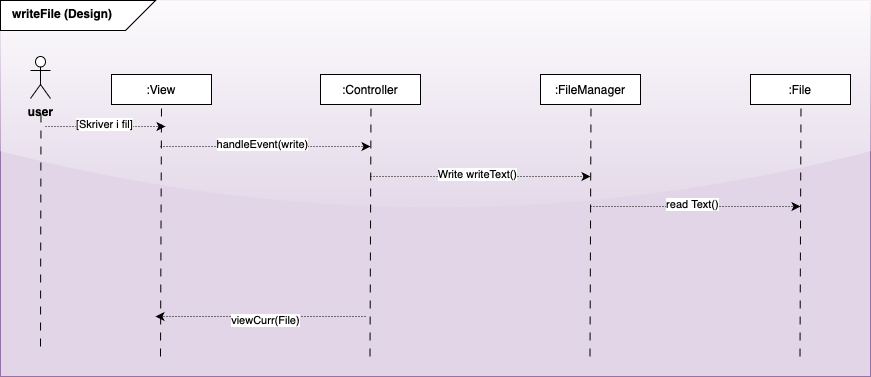

The diagram above was exported from draw.io. Its source (the exported page's mxGraphModel, read from the mxfile embedded in the PNG):
<mxGraphModel dx="1020" dy="2204" grid="1" gridSize="10" guides="1" tooltips="1" connect="1" arrows="1" fold="1" page="1" pageScale="1" pageWidth="1200" pageHeight="1600" background="none" math="0" shadow="0">
  <root>
    <mxCell id="0" />
    <mxCell id="1" parent="0" />
    <mxCell id="2" value="" style="rounded=0;whiteSpace=wrap;html=1;fillColor=#e1d5e7;strokeColor=#9673a6;glass=1;" vertex="1" parent="1">
      <mxGeometry x="30" y="-1156" width="870" height="376" as="geometry" />
    </mxCell>
    <mxCell id="3" value="" style="shape=card;whiteSpace=wrap;html=1;direction=south;flipV=1;flipH=0;" vertex="1" parent="1">
      <mxGeometry x="30" y="-1156" width="155" height="30" as="geometry" />
    </mxCell>
    <mxCell id="4" value="writeFile (Design)" style="text;whiteSpace=wrap;html=1;fontStyle=1" vertex="1" parent="1">
      <mxGeometry x="40" y="-1156" width="155" height="38" as="geometry" />
    </mxCell>
    <mxCell id="5" value=":View" style="rounded=0;whiteSpace=wrap;html=1;" vertex="1" parent="1">
      <mxGeometry x="141" y="-1082" width="100" height="30" as="geometry" />
    </mxCell>
    <mxCell id="6" value="" style="endArrow=none;html=1;rounded=0;entryX=0.5;entryY=1;entryDx=0;entryDy=0;dashed=1;dashPattern=8 8;" edge="1" target="5" parent="1">
      <mxGeometry width="50" height="50" relative="1" as="geometry">
        <mxPoint x="190" y="-800" as="sourcePoint" />
        <mxPoint x="428" y="-955" as="targetPoint" />
      </mxGeometry>
    </mxCell>
    <mxCell id="7" value="" style="endArrow=classic;html=1;rounded=0;dashed=1;dashPattern=1 2;" edge="1" parent="1">
      <mxGeometry width="50" height="50" relative="1" as="geometry">
        <mxPoint x="190" y="-1010" as="sourcePoint" />
        <mxPoint x="400" y="-1010" as="targetPoint" />
      </mxGeometry>
    </mxCell>
    <mxCell id="8" value="handleEvent(write)" style="edgeLabel;html=1;align=center;verticalAlign=middle;resizable=0;points=[];" vertex="1" connectable="0" parent="7">
      <mxGeometry x="-0.038" y="3" relative="1" as="geometry">
        <mxPoint as="offset" />
      </mxGeometry>
    </mxCell>
    <mxCell id="9" value=":Controller" style="rounded=0;whiteSpace=wrap;html=1;" vertex="1" parent="1">
      <mxGeometry x="350" y="-1082" width="100" height="30" as="geometry" />
    </mxCell>
    <mxCell id="10" value="" style="endArrow=none;html=1;rounded=0;entryX=0.5;entryY=1;entryDx=0;entryDy=0;dashed=1;dashPattern=8 8;" edge="1" parent="1">
      <mxGeometry width="50" height="50" relative="1" as="geometry">
        <mxPoint x="399.5" y="-800" as="sourcePoint" />
        <mxPoint x="400.5" y="-1052" as="targetPoint" />
      </mxGeometry>
    </mxCell>
    <mxCell id="11" value=":FileManager" style="rounded=0;whiteSpace=wrap;html=1;" vertex="1" parent="1">
      <mxGeometry x="570" y="-1082" width="100" height="30" as="geometry" />
    </mxCell>
    <mxCell id="12" value=":File" style="rounded=0;whiteSpace=wrap;html=1;" vertex="1" parent="1">
      <mxGeometry x="780" y="-1082" width="100" height="30" as="geometry" />
    </mxCell>
    <mxCell id="13" value="" style="endArrow=none;html=1;rounded=0;entryX=0.5;entryY=1;entryDx=0;entryDy=0;dashed=1;dashPattern=8 8;" edge="1" parent="1">
      <mxGeometry width="50" height="50" relative="1" as="geometry">
        <mxPoint x="619.5" y="-800" as="sourcePoint" />
        <mxPoint x="620.5" y="-1052" as="targetPoint" />
      </mxGeometry>
    </mxCell>
    <mxCell id="14" value="" style="endArrow=none;html=1;rounded=0;entryX=0.5;entryY=1;entryDx=0;entryDy=0;dashed=1;dashPattern=8 8;" edge="1" parent="1">
      <mxGeometry width="50" height="50" relative="1" as="geometry">
        <mxPoint x="829.5" y="-800" as="sourcePoint" />
        <mxPoint x="830.5" y="-1052" as="targetPoint" />
      </mxGeometry>
    </mxCell>
    <mxCell id="15" value="&lt;b&gt;user&lt;/b&gt;" style="shape=umlActor;verticalLabelPosition=bottom;verticalAlign=top;html=1;outlineConnect=0;" vertex="1" parent="1">
      <mxGeometry x="60" y="-1100" width="20" height="42" as="geometry" />
    </mxCell>
    <mxCell id="16" value="" style="endArrow=none;html=1;rounded=0;entryX=0.5;entryY=1;entryDx=0;entryDy=0;dashed=1;dashPattern=8 8;" edge="1" parent="1">
      <mxGeometry width="50" height="50" relative="1" as="geometry">
        <mxPoint x="70" y="-810" as="sourcePoint" />
        <mxPoint x="70.5" y="-1048" as="targetPoint" />
      </mxGeometry>
    </mxCell>
    <mxCell id="17" value="" style="endArrow=classic;html=1;rounded=0;dashed=1;dashPattern=1 2;" edge="1" parent="1">
      <mxGeometry width="50" height="50" relative="1" as="geometry">
        <mxPoint x="75" y="-1030" as="sourcePoint" />
        <mxPoint x="195" y="-1030" as="targetPoint" />
      </mxGeometry>
    </mxCell>
    <mxCell id="18" value="[Skriver i fil]" style="edgeLabel;html=1;align=center;verticalAlign=middle;resizable=0;points=[];" vertex="1" connectable="0" parent="17">
      <mxGeometry x="-0.038" y="3" relative="1" as="geometry">
        <mxPoint as="offset" />
      </mxGeometry>
    </mxCell>
    <mxCell id="19" value="" style="endArrow=classic;html=1;rounded=0;dashed=1;dashPattern=1 2;" edge="1" parent="1">
      <mxGeometry width="50" height="50" relative="1" as="geometry">
        <mxPoint x="620" y="-950" as="sourcePoint" />
        <mxPoint x="830" y="-950" as="targetPoint" />
      </mxGeometry>
    </mxCell>
    <mxCell id="20" value="read Text()" style="edgeLabel;html=1;align=center;verticalAlign=middle;resizable=0;points=[];" vertex="1" connectable="0" parent="19">
      <mxGeometry x="-0.038" y="3" relative="1" as="geometry">
        <mxPoint as="offset" />
      </mxGeometry>
    </mxCell>
    <mxCell id="21" value="" style="endArrow=classic;html=1;rounded=0;dashed=1;dashPattern=1 2;" edge="1" parent="1">
      <mxGeometry width="50" height="50" relative="1" as="geometry">
        <mxPoint x="400" y="-980" as="sourcePoint" />
        <mxPoint x="620" y="-980" as="targetPoint" />
      </mxGeometry>
    </mxCell>
    <mxCell id="22" value="Write writeText()" style="edgeLabel;html=1;align=center;verticalAlign=middle;resizable=0;points=[];" vertex="1" connectable="0" parent="21">
      <mxGeometry x="-0.038" y="3" relative="1" as="geometry">
        <mxPoint as="offset" />
      </mxGeometry>
    </mxCell>
    <mxCell id="23" value="" style="endArrow=classic;html=1;rounded=0;dashed=1;dashPattern=1 2;" edge="1" parent="1">
      <mxGeometry width="50" height="50" relative="1" as="geometry">
        <mxPoint x="395" y="-840" as="sourcePoint" />
        <mxPoint x="185" y="-840" as="targetPoint" />
      </mxGeometry>
    </mxCell>
    <mxCell id="24" value="viewCurr(File)" style="edgeLabel;html=1;align=center;verticalAlign=middle;resizable=0;points=[];" vertex="1" connectable="0" parent="23">
      <mxGeometry x="-0.038" y="3" relative="1" as="geometry">
        <mxPoint as="offset" />
      </mxGeometry>
    </mxCell>
  </root>
</mxGraphModel>